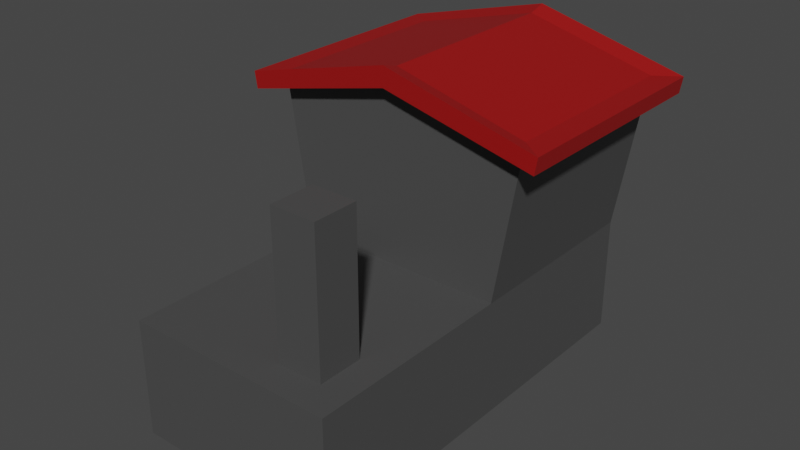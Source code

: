 # Source: Engine.blend  (saved by Blender 2.92.15; exported with 4.5.12 LTS)
import bpy
from mathutils import Matrix  # noqa: F401  (used for matrix-valued properties, if any)

bpy.ops.wm.read_factory_settings(use_empty=True)
scene = bpy.context.scene
scene.name = 'Scene'

# ---- collections
col_collection = bpy.data.collections.new('Collection'); scene.collection.children.link(col_collection)

# ---- materials (node trees are filled in below, after node groups)
mat_train = bpy.data.materials.new('Train')
mat_train.alpha_threshold = 0.0
mat_train.use_transparent_shadow = False
mat_train.line_color = (0.0, 0.0, 0.0, 1.0)
mat_roof = bpy.data.materials.new('Roof')
mat_roof.use_transparent_shadow = False

# ---- material node trees
mat_train.use_nodes = True; mat_train.node_tree.nodes.clear()
_N = mat_train.node_tree.nodes; _L = mat_train.node_tree.links
n0 = _N.new('ShaderNodeOutputMaterial'); n0.name = 'Material Output'; n0.location = (300, 300)
n1 = _N.new('ShaderNodeBsdfPrincipled'); n1.name = 'Principled BSDF'; n1.location = (10, 300)
n1.distribution = 'GGX'
n1.subsurface_method = 'BURLEY'
n1.inputs[0].default_value = (0.07036, 0.07036, 0.07036, 1.0)
n1.inputs[2].default_value = 0.4
n1.inputs[3].default_value = 1.45
n1.inputs[27].default_value = (0.0, 0.0, 0.0, 1.0)
n1.inputs[28].default_value = 1.0
_L.new(n1.outputs[0], n0.inputs[0])
n0.is_active_output = True
mat_roof.use_nodes = True; mat_roof.node_tree.nodes.clear()
_N = mat_roof.node_tree.nodes; _L = mat_roof.node_tree.links
n0 = _N.new('ShaderNodeBsdfPrincipled'); n0.name = 'Principled BSDF'; n0.location = (10, 300)
n0.distribution = 'GGX'
n0.subsurface_method = 'BURLEY'
n0.inputs[0].default_value = (0.3185, 0.004436, 0.004436, 1.0)
n0.inputs[3].default_value = 1.45
n0.inputs[27].default_value = (0.0, 0.0, 0.0, 1.0)
n0.inputs[28].default_value = 1.0
n1 = _N.new('ShaderNodeOutputMaterial'); n1.name = 'Material Output'; n1.location = (300, 300)
_L.new(n0.outputs[0], n1.inputs[0])
n1.is_active_output = True

# ---- world
world_world = bpy.data.worlds.new('World'); scene.world = world_world
world_world.use_nodes = True; world_world.node_tree.nodes.clear()
_N = world_world.node_tree.nodes; _L = world_world.node_tree.links
n0 = _N.new('ShaderNodeOutputWorld'); n0.name = 'World Output'; n0.location = (300, 300)
n1 = _N.new('ShaderNodeBackground'); n1.name = 'Background'; n1.location = (10, 300)
n1.inputs[0].default_value = (0.05088, 0.05088, 0.05088, 1.0)
_L.new(n1.outputs[0], n0.inputs[0])
n0.is_active_output = True
world_world.color = (0.05088, 0.05088, 0.05088)
world_world.use_sun_shadow = False
world_world.sun_shadow_jitter_overblur = 0.0

# ---- meshes
me_cube = bpy.data.meshes.new('Cube')
me_cube.from_pydata([(1.0, 1.0, 1.0), (1.0, 1.0, -0.107), (1.0, -1.0, 1.0), (1.0, -1.0, -0.107), (-1.0, 1.0, 1.0), (-1.0, 1.0, -0.107), (-1.0, -1.0, 1.0), (-1.0, -1.0, -0.107), (1.0, 2.912, -0.107), (-1.0, 2.912, -0.107), (1.0, 2.912, 1.0), (-1.0, 2.912, 1.0), (-1.248, 1.0, 2.494), (1.248, 1.0, 2.494), (-1.248, 2.912, 2.494), (1.248, 2.912, 2.494), (0.0, 1.0, -0.107), (0.0, -1.0, 1.0), (0.0, -1.0, -0.107), (0.0, 1.0, 1.0), (0.0, 2.912, -0.107), (0.0, 2.912, 1.0), (0.0, 1.0, 2.812), (0.0, 2.912, 2.812), (-1.0, 0.0, -0.107), (1.0, 0.0, 1.0), (-1.0, 0.0, 1.0), (1.0, 0.0, -0.107), (0.0, 0.0, -0.107), (0.0, 0.0, 1.0), (0.7128, -0.2872, 1.0), (0.7128, -0.7128, 1.0), (0.2872, -0.7128, 1.0), (0.2872, -0.2872, 1.0), (0.7128, -0.2872, 2.323), (0.7128, -0.7128, 2.323), (0.2872, -0.7128, 2.323), (0.2872, -0.2872, 2.323), (-1.226, 1.0, 2.361), (-1.226, 2.912, 2.361), (1.226, 1.0, 2.361), (1.226, 2.912, 2.361), (0.0, 2.912, 2.65), (0.0, 1.0, 2.65), (0.0, 0.8292, 2.862), (1.471, 0.8292, 2.488), (0.0, 3.083, 2.862), (1.471, 3.083, 2.488), (-1.471, 0.8292, 2.488), (-1.471, 3.083, 2.488), (-1.445, 0.8292, 2.331), (1.445, 0.8292, 2.331), (1.445, 3.083, 2.331), (0.0, 3.083, 2.672), (0.0, 0.8292, 2.672), (-1.445, 3.083, 2.331)], [], [(29, 26, 6, 17), (18, 17, 6, 7), (24, 26, 4, 5), (28, 27, 3, 18), (27, 25, 2, 3), (5, 4, 11, 9), (20, 21, 10, 8), (16, 5, 9, 20), (22, 12, 48, 44), (0, 1, 8, 10), (22, 13, 15, 23), (38, 43, 54, 50), (13, 22, 44, 45), (40, 41, 52, 51), (15, 13, 45, 47), (42, 39, 55, 53), (12, 22, 23, 14), (1, 16, 20, 8), (9, 11, 21, 20), (24, 28, 18, 7), (3, 2, 17, 18), (2, 25, 30, 31), (0, 19, 29, 25), (5, 16, 28, 24), (1, 0, 25, 27), (16, 1, 27, 28), (7, 6, 26, 24), (19, 4, 26, 29), (33, 32, 36, 37), (17, 2, 31, 32), (29, 17, 32, 33), (25, 29, 33, 30), (34, 37, 36, 35), (31, 30, 34, 35), (30, 33, 37, 34), (32, 31, 35, 36), (4, 19, 43, 38), (10, 21, 42, 41), (21, 11, 39, 42), (0, 10, 41, 40), (19, 0, 40, 43), (11, 4, 38, 39), (55, 50, 48, 49), (54, 51, 45, 44), (51, 52, 47, 45), (53, 55, 49, 46), (52, 53, 46, 47), (50, 54, 44, 48), (43, 40, 51, 54), (23, 15, 47, 46), (41, 42, 53, 52), (14, 23, 46, 49), (39, 38, 50, 55), (12, 14, 49, 48)])
me_cube.polygons.foreach_set('material_index', [0, 0, 0, 0, 0, 0, 0, 0, 1, 0, 1, 0, 1, 0, 1, 0, 1, 0, 0, 0, 0, 0, 0, 0, 0, 0, 0, 0, 0, 0, 0, 0, 0, 0, 0, 0, 0, 0, 0, 0, 0, 0, 1, 1, 1, 1, 1, 1, 0, 1, 0, 1, 0, 1])
_uv = me_cube.uv_layers.new(name='UVMap')
_uv.uv.foreach_set('vector', [0.75, 0.625, 0.875, 0.625, 0.875, 0.75, 0.75, 0.75, 0.375, 0.875, 0.625, 0.875, 0.625, 1.0, 0.375, 1.0, 0.375, 0.125, 0.625, 0.125, 0.625, 0.25, 0.375, 0.25, 0.25, 0.625, 0.375, 0.625, 0.375, 0.75, 0.25, 0.75, 0.375, 0.625, 0.625, 0.625, 0.625, 0.75, 0.375, 0.75, 0.375, 0.25, 0.625, 0.25, 0.625, 0.25, 0.375, 0.25, 0.375, 0.375, 0.625, 0.375, 0.625, 0.5, 0.375, 0.5, 0.25, 0.5, 0.125, 0.5, 0.125, 0.5, 0.25, 0.5, 0.75, 0.5, 0.875, 0.5, 0.875, 0.5, 0.75, 0.5, 0.625, 0.5, 0.375, 0.5, 0.375, 0.5, 0.625, 0.5, 0.75, 0.5, 0.625, 0.5, 0.625, 0.5, 0.75, 0.5, 0.875, 0.5, 0.75, 0.5, 0.75, 0.5, 0.875, 0.5, 0.625, 0.5, 0.75, 0.5, 0.75, 0.5, 0.625, 0.5, 0.625, 0.5, 0.625, 0.5, 0.625, 0.5, 0.625, 0.5, 0.625, 0.5, 0.625, 0.5, 0.625, 0.5, 0.625, 0.5, 0.625, 0.375, 0.625, 0.25, 0.625, 0.25, 0.625, 0.375, 0.875, 0.5, 0.75, 0.5, 0.75, 0.5, 0.875, 0.5, 0.375, 0.5, 0.25, 0.5, 0.25, 0.5, 0.375, 0.5, 0.375, 0.25, 0.625, 0.25, 0.625, 0.375, 0.375, 0.375, 0.125, 0.625, 0.25, 0.625, 0.25, 0.75, 0.125, 0.75, 0.375, 0.75, 0.625, 0.75, 0.625, 0.875, 0.375, 0.875, 0.625, 0.75, 0.625, 0.625, 0.625, 0.625, 0.625, 0.75, 0.625, 0.5, 0.75, 0.5, 0.75, 0.625, 0.625, 0.625, 0.125, 0.5, 0.25, 0.5, 0.25, 0.625, 0.125, 0.625, 0.375, 0.5, 0.625, 0.5, 0.625, 0.625, 0.375, 0.625, 0.25, 0.5, 0.375, 0.5, 0.375, 0.625, 0.25, 0.625, 0.375, 0.0, 0.625, 0.0, 0.625, 0.125, 0.375, 0.125, 0.75, 0.5, 0.875, 0.5, 0.875, 0.625, 0.75, 0.625, 0.75, 0.625, 0.75, 0.75, 0.75, 0.75, 0.75, 0.625, 0.625, 0.875, 0.625, 0.75, 0.625, 0.75, 0.625, 0.875, 0.75, 0.625, 0.75, 0.75, 0.75, 0.75, 0.75, 0.625, 0.625, 0.625, 0.75, 0.625, 0.75, 0.625, 0.625, 0.625, 0.625, 0.625, 0.75, 0.625, 0.75, 0.75, 0.625, 0.75, 0.625, 0.75, 0.625, 0.625, 0.625, 0.625, 0.625, 0.75, 0.625, 0.625, 0.75, 0.625, 0.75, 0.625, 0.625, 0.625, 0.625, 0.875, 0.625, 0.75, 0.625, 0.75, 0.625, 0.875, 0.875, 0.5, 0.75, 0.5, 0.75, 0.5, 0.875, 0.5, 0.625, 0.5, 0.625, 0.375, 0.625, 0.375, 0.625, 0.5, 0.625, 0.375, 0.625, 0.25, 0.625, 0.25, 0.625, 0.375, 0.625, 0.5, 0.625, 0.5, 0.625, 0.5, 0.625, 0.5, 0.75, 0.5, 0.625, 0.5, 0.625, 0.5, 0.75, 0.5, 0.625, 0.25, 0.625, 0.25, 0.625, 0.25, 0.625, 0.25, 0.625, 0.25, 0.625, 0.25, 0.625, 0.25, 0.625, 0.25, 0.75, 0.5, 0.625, 0.5, 0.625, 0.5, 0.75, 0.5, 0.625, 0.5, 0.625, 0.5, 0.625, 0.5, 0.625, 0.5, 0.625, 0.375, 0.625, 0.25, 0.625, 0.25, 0.625, 0.375, 0.625, 0.5, 0.625, 0.375, 0.625, 0.375, 0.625, 0.5, 0.875, 0.5, 0.75, 0.5, 0.75, 0.5, 0.875, 0.5, 0.75, 0.5, 0.625, 0.5, 0.625, 0.5, 0.75, 0.5, 0.75, 0.5, 0.625, 0.5, 0.625, 0.5, 0.75, 0.5, 0.625, 0.5, 0.625, 0.375, 0.625, 0.375, 0.625, 0.5, 0.875, 0.5, 0.75, 0.5, 0.75, 0.5, 0.875, 0.5, 0.625, 0.25, 0.625, 0.25, 0.625, 0.25, 0.625, 0.25, 0.875, 0.5, 0.875, 0.5, 0.875, 0.5, 0.875, 0.5])
me_cube.materials.append(mat_train)
me_cube.materials.append(mat_roof)
me_cube.use_remesh_preserve_volume = False
me_cube.use_remesh_preserve_attributes = False
me_cube.use_mirror_vertex_groups = False
me_cube.update()

# ---- objects
ob_cube = bpy.data.objects.new('Cube', me_cube)

# ---- transforms, parenting, visibility, modifiers, constraints
ob_cube.location = (0.0, 0.0, 0.0)
ob_cube.lock_rotations_4d = False
ob_cube.empty_display_type = 'ARROWS'
ob_cube.lineart.crease_threshold = 0.0

# ---- collection membership
col_collection.objects.link(ob_cube)

# ---- scene / render settings (as saved in the file)
scene.frame_start = 1; scene.frame_end = 250; scene.frame_set(1)
scene.render.engine = 'BLENDER_EEVEE_NEXT'
scene.cycles.use_denoising = False
scene.cycles.samples = 128
scene.cycles.sampling_pattern = 'TABULATED_SOBOL'
scene.cycles.use_adaptive_sampling = False
scene.cycles.use_light_tree = False
scene.view_settings.view_transform = 'Filmic'
bpy.context.view_layer.update()

# ---- added for rendering (the .blend has no active camera and no usable light): camera, sun
cam_auto = bpy.data.cameras.new('AutoCamera')
cam_auto.lens = 50.0
cam_auto.sensor_width = 36.0
cam_auto.clip_end = 1000.0
ob_auto_camera = bpy.data.objects.new('AutoCamera', cam_auto)
scene.collection.objects.link(ob_auto_camera)
ob_auto_camera.location = (5.40628, -5.44615, 5.70266)
ob_auto_camera.rotation_euler = (1.09748, -7.21219e-08, 0.694738)
scene.camera = ob_auto_camera
light_auto_sun = bpy.data.lights.new('AutoSun', 'SUN')
light_auto_sun.energy = 3.0
light_auto_sun.angle = 0.0523599
ob_auto_sun = bpy.data.objects.new('AutoSun', light_auto_sun)
scene.collection.objects.link(ob_auto_sun)
ob_auto_sun.rotation_euler = (0.872665, 0.174533, 0.523599)
bpy.context.view_layer.update()
